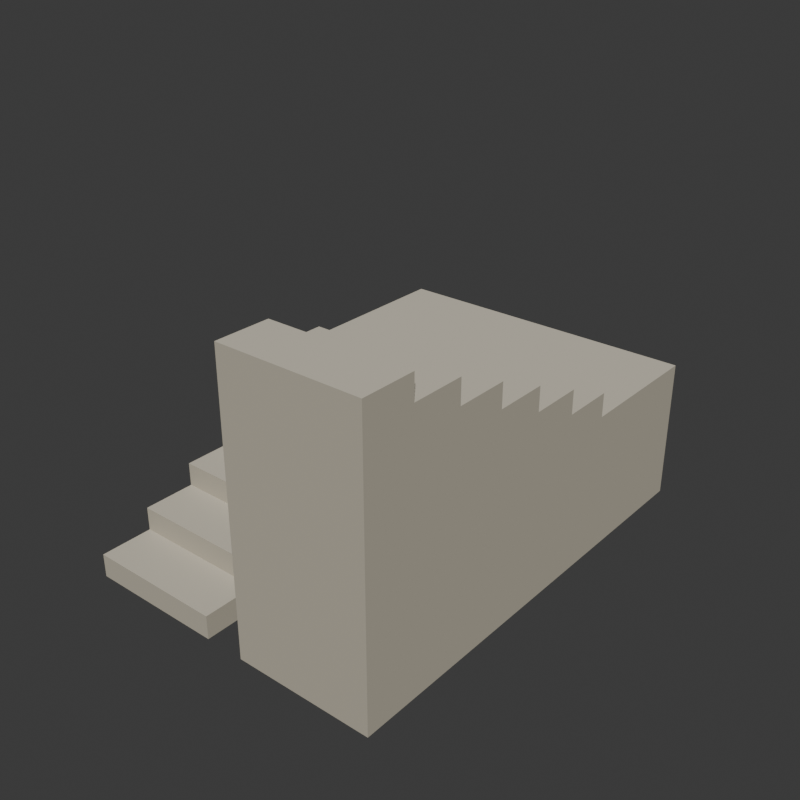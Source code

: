 # Source: source.blend  (saved by Blender 4.3.34; exported with 4.5.12 LTS)
import bpy
from mathutils import Matrix  # noqa: F401  (used for matrix-valued properties, if any)

bpy.ops.wm.read_factory_settings(use_empty=True)
scene = bpy.context.scene
scene.name = 'Scene'

# ---- collections
col_collection = bpy.data.collections.new('Collection'); scene.collection.children.link(col_collection)

# ---- materials (node trees are filled in below, after node groups)
mat_stonewholebody = bpy.data.materials.new('StoneWholeBody')
mat_stonewholebody.diffuse_color = (0.48, 0.44, 0.35, 1.0)
mat_stonefulltreadsandlanding = bpy.data.materials.new('StoneFullTreadsAndLanding')
mat_stonefulltreadsandlanding.diffuse_color = (0.65, 0.6, 0.49, 1.0)

# ---- material node trees
mat_stonewholebody.use_nodes = True; mat_stonewholebody.node_tree.nodes.clear()
_N = mat_stonewholebody.node_tree.nodes; _L = mat_stonewholebody.node_tree.links
n0 = _N.new('ShaderNodeBsdfPrincipled'); n0.name = 'Principled BSDF'; n0.location = (10, 300)
n0.inputs[0].default_value = (0.48, 0.44, 0.35, 1.0)
n0.inputs[2].default_value = 0.94
n1 = _N.new('ShaderNodeOutputMaterial'); n1.name = 'Material Output'; n1.location = (300, 300)
_L.new(n0.outputs[0], n1.inputs[0])
n1.is_active_output = True
mat_stonefulltreadsandlanding.use_nodes = True; mat_stonefulltreadsandlanding.node_tree.nodes.clear()
_N = mat_stonefulltreadsandlanding.node_tree.nodes; _L = mat_stonefulltreadsandlanding.node_tree.links
n0 = _N.new('ShaderNodeBsdfPrincipled'); n0.name = 'Principled BSDF'; n0.location = (10, 300)
n0.inputs[0].default_value = (0.65, 0.6, 0.49, 1.0)
n0.inputs[2].default_value = 0.88
n1 = _N.new('ShaderNodeOutputMaterial'); n1.name = 'Material Output'; n1.location = (300, 300)
_L.new(n0.outputs[0], n1.inputs[0])
n1.is_active_output = True

# ---- world
world_world = bpy.data.worlds.new('World'); scene.world = world_world
world_world.use_nodes = True; world_world.node_tree.nodes.clear()
_N = world_world.node_tree.nodes; _L = world_world.node_tree.links
n0 = _N.new('ShaderNodeOutputWorld'); n0.name = 'World Output'; n0.location = (300, 300)
n1 = _N.new('ShaderNodeBackground'); n1.name = 'Background'; n1.location = (10, 300)
n1.inputs[0].default_value = (0.05088, 0.05088, 0.05088, 1.0)
_L.new(n1.outputs[0], n0.inputs[0])
n0.is_active_output = True
world_world.color = (0.05088, 0.05088, 0.05088)
world_world.sun_shadow_jitter_overblur = 0.0

# ---- meshes
me_wholehalfturnparallelflightsandlandingmesh = bpy.data.meshes.new('WholeHalfTurnParallelFlightsAndLandingMesh')
me_wholehalfturnparallelflightsandlandingmesh.from_pydata([(-1.2, -1.725, 0.0), (-0.15, -1.725, 0.0), (-1.2, -1.325, 0.0), (-0.15, -1.325, 0.0), (-1.2, -1.725, 0.18), (-0.15, -1.725, 0.18), (-1.2, -1.325, 0.18), (-0.15, -1.325, 0.18), (-1.2, -0.925, 0.0), (-0.15, -0.925, 0.0), (-1.2, -0.925, 0.18), (-0.15, -0.925, 0.18), (-1.2, -1.325, 0.36), (-0.15, -1.325, 0.36), (-1.2, -0.925, 0.36), (-0.15, -0.925, 0.36), (-1.2, -0.525, 0.0), (-0.15, -0.525, 0.0), (-1.2, -0.525, 0.18), (-0.15, -0.525, 0.18), (-1.2, -0.525, 0.36), (-0.15, -0.525, 0.36), (-1.2, -0.925, 0.54), (-0.15, -0.925, 0.54), (-1.2, -0.525, 0.54), (-0.15, -0.525, 0.54), (-1.2, -0.125, 0.0), (-0.15, -0.125, 0.0), (-1.2, -0.125, 0.18), (-0.15, -0.125, 0.18), (-1.2, -0.125, 0.36), (-0.15, -0.125, 0.36), (-1.2, -0.125, 0.54), (-0.15, -0.125, 0.54), (-1.2, -0.525, 0.72), (-0.15, -0.525, 0.72), (-1.2, -0.125, 0.72), (-0.15, -0.125, 0.72), (-1.2, 0.275, 0.0), (-0.15, 0.275, 0.0), (-1.2, 0.275, 0.18), (-0.15, 0.275, 0.18), (-1.2, 0.275, 0.36), (-0.15, 0.275, 0.36), (-1.2, 0.275, 0.54), (-0.15, 0.275, 0.54), (-1.2, 0.275, 0.72), (-0.15, 0.275, 0.72), (-1.2, -0.125, 0.9), (-0.15, -0.125, 0.9), (-1.2, 0.275, 0.9), (-0.15, 0.275, 0.9), (-1.2, 0.675, 0.0), (-0.15, 0.675, 0.0), (-1.2, 0.675, 0.18), (-0.15, 0.675, 0.18), (-1.2, 0.675, 0.36), (-0.15, 0.675, 0.36), (-1.2, 0.675, 0.54), (-0.15, 0.675, 0.54), (-1.2, 0.675, 0.72), (-0.15, 0.675, 0.72), (-1.2, 0.675, 0.9), (-0.15, 0.675, 0.9), (-1.2, 0.275, 1.08), (-0.15, 0.275, 1.08), (-1.2, 0.675, 1.08), (-0.15, 0.675, 1.08), (-1.2, 1.725, 0.0), (-0.15, 1.725, 0.0), (-1.2, 1.725, 0.18), (-0.15, 1.725, 0.18), (-1.2, 1.725, 0.36), (-0.15, 1.725, 0.36), (-1.2, 1.725, 0.54), (-0.15, 1.725, 0.54), (-1.2, 1.725, 0.72), (-0.15, 1.725, 0.72), (-1.2, 1.725, 0.9), (-0.15, 1.725, 0.9), (-1.2, 1.725, 1.08), (-0.15, 1.725, 1.08), (0.15, 0.675, 0.0), (0.15, 1.725, 0.0), (0.15, 0.675, 0.18), (0.15, 1.725, 0.18), (0.15, 0.675, 0.36), (0.15, 1.725, 0.36), (0.15, 0.675, 0.54), (0.15, 1.725, 0.54), (0.15, 0.675, 0.72), (0.15, 1.725, 0.72), (0.15, 0.675, 0.9), (0.15, 1.725, 0.9), (0.15, 0.675, 1.08), (0.15, 1.725, 1.08), (0.15, -1.725, 0.0), (1.2, -1.725, 0.0), (0.15, -1.325, 0.0), (1.2, -1.325, 0.0), (0.15, -1.725, 0.18), (1.2, -1.725, 0.18), (0.15, -1.325, 0.18), (1.2, -1.325, 0.18), (0.15, -1.725, 0.36), (1.2, -1.725, 0.36), (0.15, -1.325, 0.36), (1.2, -1.325, 0.36), (0.15, -1.725, 0.54), (1.2, -1.725, 0.54), (0.15, -1.325, 0.54), (1.2, -1.325, 0.54), (0.15, -1.725, 0.72), (1.2, -1.725, 0.72), (0.15, -1.325, 0.72), (1.2, -1.325, 0.72), (0.15, -1.725, 0.9), (1.2, -1.725, 0.9), (0.15, -1.325, 0.9), (1.2, -1.325, 0.9), (0.15, -1.725, 1.08), (1.2, -1.725, 1.08), (0.15, -1.325, 1.08), (1.2, -1.325, 1.08), (0.15, -1.725, 1.26), (1.2, -1.725, 1.26), (0.15, -1.325, 1.26), (1.2, -1.325, 1.26), (0.15, -1.725, 1.44), (1.2, -1.725, 1.44), (0.15, -1.325, 1.44), (1.2, -1.325, 1.44), (0.15, -1.725, 1.62), (1.2, -1.725, 1.62), (0.15, -1.325, 1.62), (1.2, -1.325, 1.62), (0.15, -1.725, 1.8), (1.2, -1.725, 1.8), (0.15, -1.325, 1.8), (1.2, -1.325, 1.8), (0.15, -1.725, 1.98), (1.2, -1.725, 1.98), (0.15, -1.325, 1.98), (1.2, -1.325, 1.98), (0.15, -1.725, 2.16), (1.2, -1.725, 2.16), (0.15, -1.325, 2.16), (1.2, -1.325, 2.16), (0.15, -0.925, 0.0), (1.2, -0.925, 0.0), (0.15, -0.925, 0.18), (1.2, -0.925, 0.18), (0.15, -0.925, 0.36), (1.2, -0.925, 0.36), (0.15, -0.925, 0.54), (1.2, -0.925, 0.54), (0.15, -0.925, 0.72), (1.2, -0.925, 0.72), (0.15, -0.925, 0.9), (1.2, -0.925, 0.9), (0.15, -0.925, 1.08), (1.2, -0.925, 1.08), (0.15, -0.925, 1.26), (1.2, -0.925, 1.26), (0.15, -0.925, 1.44), (1.2, -0.925, 1.44), (0.15, -0.925, 1.62), (1.2, -0.925, 1.62), (0.15, -0.925, 1.8), (1.2, -0.925, 1.8), (0.15, -0.925, 1.98), (1.2, -0.925, 1.98), (0.15, -0.525, 0.0), (1.2, -0.525, 0.0), (0.15, -0.525, 0.18), (1.2, -0.525, 0.18), (0.15, -0.525, 0.36), (1.2, -0.525, 0.36), (0.15, -0.525, 0.54), (1.2, -0.525, 0.54), (0.15, -0.525, 0.72), (1.2, -0.525, 0.72), (0.15, -0.525, 0.9), (1.2, -0.525, 0.9), (0.15, -0.525, 1.08), (1.2, -0.525, 1.08), (0.15, -0.525, 1.26), (1.2, -0.525, 1.26), (0.15, -0.525, 1.44), (1.2, -0.525, 1.44), (0.15, -0.525, 1.62), (1.2, -0.525, 1.62), (0.15, -0.525, 1.8), (1.2, -0.525, 1.8), (0.15, -0.125, 0.0), (1.2, -0.125, 0.0), (0.15, -0.125, 0.18), (1.2, -0.125, 0.18), (0.15, -0.125, 0.36), (1.2, -0.125, 0.36), (0.15, -0.125, 0.54), (1.2, -0.125, 0.54), (0.15, -0.125, 0.72), (1.2, -0.125, 0.72), (0.15, -0.125, 0.9), (1.2, -0.125, 0.9), (0.15, -0.125, 1.08), (1.2, -0.125, 1.08), (0.15, -0.125, 1.26), (1.2, -0.125, 1.26), (0.15, -0.125, 1.44), (1.2, -0.125, 1.44), (0.15, -0.125, 1.62), (1.2, -0.125, 1.62), (0.15, 0.275, 0.0), (1.2, 0.275, 0.0), (0.15, 0.275, 0.18), (1.2, 0.275, 0.18), (0.15, 0.275, 0.36), (1.2, 0.275, 0.36), (0.15, 0.275, 0.54), (1.2, 0.275, 0.54), (0.15, 0.275, 0.72), (1.2, 0.275, 0.72), (0.15, 0.275, 0.9), (1.2, 0.275, 0.9), (0.15, 0.275, 1.08), (1.2, 0.275, 1.08), (0.15, 0.275, 1.26), (1.2, 0.275, 1.26), (0.15, 0.275, 1.44), (1.2, 0.275, 1.44), (1.2, 0.675, 0.0), (1.2, 0.675, 0.18), (1.2, 0.675, 0.36), (1.2, 0.675, 0.54), (1.2, 0.675, 0.72), (1.2, 0.675, 0.9), (1.2, 0.675, 1.08), (0.15, 0.675, 1.26), (1.2, 0.675, 1.26), (1.2, 1.725, 0.0), (1.2, 1.725, 0.18), (1.2, 1.725, 0.36), (1.2, 1.725, 0.54), (1.2, 1.725, 0.72), (1.2, 1.725, 0.9), (1.2, 1.725, 1.08)], [], [(0, 2, 3), (0, 3, 1), (4, 5, 7), (4, 7, 6), (0, 1, 5), (0, 5, 4), (0, 4, 6), (0, 6, 2), (1, 3, 7), (1, 7, 5), (2, 8, 9), (2, 9, 3), (2, 6, 10), (2, 10, 8), (3, 9, 11), (3, 11, 7), (12, 13, 15), (12, 15, 14), (6, 7, 13), (6, 13, 12), (6, 12, 14), (6, 14, 10), (7, 11, 15), (7, 15, 13), (8, 16, 17), (8, 17, 9), (8, 10, 18), (8, 18, 16), (9, 17, 19), (9, 19, 11), (10, 14, 20), (10, 20, 18), (11, 19, 21), (11, 21, 15), (22, 23, 25), (22, 25, 24), (14, 15, 23), (14, 23, 22), (14, 22, 24), (14, 24, 20), (15, 21, 25), (15, 25, 23), (16, 26, 27), (16, 27, 17), (16, 18, 28), (16, 28, 26), (17, 27, 29), (17, 29, 19), (18, 20, 30), (18, 30, 28), (19, 29, 31), (19, 31, 21), (20, 24, 32), (20, 32, 30), (21, 31, 33), (21, 33, 25), (34, 35, 37), (34, 37, 36), (24, 25, 35), (24, 35, 34), (24, 34, 36), (24, 36, 32), (25, 33, 37), (25, 37, 35), (26, 38, 39), (26, 39, 27), (26, 28, 40), (26, 40, 38), (27, 39, 41), (27, 41, 29), (28, 30, 42), (28, 42, 40), (29, 41, 43), (29, 43, 31), (30, 32, 44), (30, 44, 42), (31, 43, 45), (31, 45, 33), (32, 36, 46), (32, 46, 44), (33, 45, 47), (33, 47, 37), (48, 49, 51), (48, 51, 50), (36, 37, 49), (36, 49, 48), (36, 48, 50), (36, 50, 46), (37, 47, 51), (37, 51, 49), (38, 52, 53), (38, 53, 39), (38, 40, 54), (38, 54, 52), (39, 53, 55), (39, 55, 41), (40, 42, 56), (40, 56, 54), (41, 55, 57), (41, 57, 43), (42, 44, 58), (42, 58, 56), (43, 57, 59), (43, 59, 45), (44, 46, 60), (44, 60, 58), (45, 59, 61), (45, 61, 47), (46, 50, 62), (46, 62, 60), (47, 61, 63), (47, 63, 51), (64, 65, 67), (64, 67, 66), (50, 51, 65), (50, 65, 64), (50, 64, 66), (50, 66, 62), (51, 63, 67), (51, 67, 65), (52, 68, 69), (52, 69, 53), (68, 70, 71), (68, 71, 69), (52, 54, 70), (52, 70, 68), (70, 72, 73), (70, 73, 71), (54, 56, 72), (54, 72, 70), (72, 74, 75), (72, 75, 73), (56, 58, 74), (56, 74, 72), (74, 76, 77), (74, 77, 75), (58, 60, 76), (58, 76, 74), (76, 78, 79), (76, 79, 77), (60, 62, 78), (60, 78, 76), (66, 67, 81), (66, 81, 80), (78, 80, 81), (78, 81, 79), (62, 66, 80), (62, 80, 78), (53, 69, 83), (53, 83, 82), (53, 82, 84), (53, 84, 55), (69, 71, 85), (69, 85, 83), (55, 84, 86), (55, 86, 57), (71, 73, 87), (71, 87, 85), (57, 86, 88), (57, 88, 59), (73, 75, 89), (73, 89, 87), (59, 88, 90), (59, 90, 61), (75, 77, 91), (75, 91, 89), (61, 90, 92), (61, 92, 63), (77, 79, 93), (77, 93, 91), (67, 94, 95), (67, 95, 81), (63, 92, 94), (63, 94, 67), (79, 81, 95), (79, 95, 93), (96, 98, 99), (96, 99, 97), (96, 97, 101), (96, 101, 100), (96, 100, 102), (96, 102, 98), (97, 99, 103), (97, 103, 101), (100, 101, 105), (100, 105, 104), (100, 104, 106), (100, 106, 102), (101, 103, 107), (101, 107, 105), (104, 105, 109), (104, 109, 108), (104, 108, 110), (104, 110, 106), (105, 107, 111), (105, 111, 109), (108, 109, 113), (108, 113, 112), (108, 112, 114), (108, 114, 110), (109, 111, 115), (109, 115, 113), (112, 113, 117), (112, 117, 116), (112, 116, 118), (112, 118, 114), (113, 115, 119), (113, 119, 117), (116, 117, 121), (116, 121, 120), (116, 120, 122), (116, 122, 118), (117, 119, 123), (117, 123, 121), (120, 121, 125), (120, 125, 124), (120, 124, 126), (120, 126, 122), (121, 123, 127), (121, 127, 125), (124, 125, 129), (124, 129, 128), (124, 128, 130), (124, 130, 126), (125, 127, 131), (125, 131, 129), (128, 129, 133), (128, 133, 132), (128, 132, 134), (128, 134, 130), (129, 131, 135), (129, 135, 133), (132, 133, 137), (132, 137, 136), (132, 136, 138), (132, 138, 134), (133, 135, 139), (133, 139, 137), (136, 137, 141), (136, 141, 140), (136, 140, 142), (136, 142, 138), (137, 139, 143), (137, 143, 141), (144, 145, 147), (144, 147, 146), (140, 141, 145), (140, 145, 144), (142, 146, 147), (142, 147, 143), (140, 144, 146), (140, 146, 142), (141, 143, 147), (141, 147, 145), (98, 148, 149), (98, 149, 99), (98, 102, 150), (98, 150, 148), (99, 149, 151), (99, 151, 103), (102, 106, 152), (102, 152, 150), (103, 151, 153), (103, 153, 107), (106, 110, 154), (106, 154, 152), (107, 153, 155), (107, 155, 111), (110, 114, 156), (110, 156, 154), (111, 155, 157), (111, 157, 115), (114, 118, 158), (114, 158, 156), (115, 157, 159), (115, 159, 119), (118, 122, 160), (118, 160, 158), (119, 159, 161), (119, 161, 123), (122, 126, 162), (122, 162, 160), (123, 161, 163), (123, 163, 127), (126, 130, 164), (126, 164, 162), (127, 163, 165), (127, 165, 131), (130, 134, 166), (130, 166, 164), (131, 165, 167), (131, 167, 135), (134, 138, 168), (134, 168, 166), (135, 167, 169), (135, 169, 139), (142, 143, 171), (142, 171, 170), (168, 170, 171), (168, 171, 169), (138, 142, 170), (138, 170, 168), (139, 169, 171), (139, 171, 143), (148, 172, 173), (148, 173, 149), (148, 150, 174), (148, 174, 172), (149, 173, 175), (149, 175, 151), (150, 152, 176), (150, 176, 174), (151, 175, 177), (151, 177, 153), (152, 154, 178), (152, 178, 176), (153, 177, 179), (153, 179, 155), (154, 156, 180), (154, 180, 178), (155, 179, 181), (155, 181, 157), (156, 158, 182), (156, 182, 180), (157, 181, 183), (157, 183, 159), (158, 160, 184), (158, 184, 182), (159, 183, 185), (159, 185, 161), (160, 162, 186), (160, 186, 184), (161, 185, 187), (161, 187, 163), (162, 164, 188), (162, 188, 186), (163, 187, 189), (163, 189, 165), (164, 166, 190), (164, 190, 188), (165, 189, 191), (165, 191, 167), (168, 169, 193), (168, 193, 192), (190, 192, 193), (190, 193, 191), (166, 168, 192), (166, 192, 190), (167, 191, 193), (167, 193, 169), (172, 194, 195), (172, 195, 173), (172, 174, 196), (172, 196, 194), (173, 195, 197), (173, 197, 175), (174, 176, 198), (174, 198, 196), (175, 197, 199), (175, 199, 177), (176, 178, 200), (176, 200, 198), (177, 199, 201), (177, 201, 179), (178, 180, 202), (178, 202, 200), (179, 201, 203), (179, 203, 181), (180, 182, 204), (180, 204, 202), (181, 203, 205), (181, 205, 183), (182, 184, 206), (182, 206, 204), (183, 205, 207), (183, 207, 185), (184, 186, 208), (184, 208, 206), (185, 207, 209), (185, 209, 187), (186, 188, 210), (186, 210, 208), (187, 209, 211), (187, 211, 189), (190, 191, 213), (190, 213, 212), (210, 212, 213), (210, 213, 211), (188, 190, 212), (188, 212, 210), (189, 211, 213), (189, 213, 191), (194, 214, 215), (194, 215, 195), (194, 196, 216), (194, 216, 214), (195, 215, 217), (195, 217, 197), (196, 198, 218), (196, 218, 216), (197, 217, 219), (197, 219, 199), (198, 200, 220), (198, 220, 218), (199, 219, 221), (199, 221, 201), (200, 202, 222), (200, 222, 220), (201, 221, 223), (201, 223, 203), (202, 204, 224), (202, 224, 222), (203, 223, 225), (203, 225, 205), (204, 206, 226), (204, 226, 224), (205, 225, 227), (205, 227, 207), (206, 208, 228), (206, 228, 226), (207, 227, 229), (207, 229, 209), (210, 211, 231), (210, 231, 230), (228, 230, 231), (228, 231, 229), (208, 210, 230), (208, 230, 228), (209, 229, 231), (209, 231, 211), (214, 82, 232), (214, 232, 215), (214, 216, 84), (214, 84, 82), (215, 232, 233), (215, 233, 217), (216, 218, 86), (216, 86, 84), (217, 233, 234), (217, 234, 219), (218, 220, 88), (218, 88, 86), (219, 234, 235), (219, 235, 221), (220, 222, 90), (220, 90, 88), (221, 235, 236), (221, 236, 223), (222, 224, 92), (222, 92, 90), (223, 236, 237), (223, 237, 225), (224, 226, 94), (224, 94, 92), (225, 237, 238), (225, 238, 227), (228, 229, 240), (228, 240, 239), (94, 239, 240), (94, 240, 238), (226, 228, 239), (226, 239, 94), (227, 238, 240), (227, 240, 229), (82, 83, 241), (82, 241, 232), (83, 85, 242), (83, 242, 241), (232, 241, 242), (232, 242, 233), (85, 87, 243), (85, 243, 242), (233, 242, 243), (233, 243, 234), (87, 89, 244), (87, 244, 243), (234, 243, 244), (234, 244, 235), (89, 91, 245), (89, 245, 244), (235, 244, 245), (235, 245, 236), (91, 93, 246), (91, 246, 245), (236, 245, 246), (236, 246, 237), (94, 238, 247), (94, 247, 95), (93, 95, 247), (93, 247, 246), (237, 246, 247), (237, 247, 238)])
me_wholehalfturnparallelflightsandlandingmesh.polygons.foreach_set('material_index', [0, 0, 1, 1, 0, 0, 0, 0, 0, 0, 0, 0, 0, 0, 0, 0, 1, 1, 0, 0, 0, 0, 0, 0, 0, 0, 0, 0, 0, 0, 0, 0, 0, 0, 1, 1, 0, 0, 0, 0, 0, 0, 0, 0, 0, 0, 0, 0, 0, 0, 0, 0, 0, 0, 0, 0, 1, 1, 0, 0, 0, 0, 0, 0, 0, 0, 0, 0, 0, 0, 0, 0, 0, 0, 0, 0, 0, 0, 0, 0, 0, 0, 1, 1, 0, 0, 0, 0, 0, 0, 0, 0, 0, 0, 0, 0, 0, 0, 0, 0, 0, 0, 0, 0, 0, 0, 0, 0, 0, 0, 0, 0, 1, 1, 0, 0, 0, 0, 0, 0, 0, 0, 0, 0, 0, 0, 0, 0, 0, 0, 0, 0, 0, 0, 0, 0, 0, 0, 0, 0, 0, 0, 1, 1, 0, 0, 0, 0, 0, 0, 0, 0, 0, 0, 0, 0, 0, 0, 0, 0, 0, 0, 0, 0, 0, 0, 0, 0, 0, 0, 1, 1, 0, 0, 0, 0, 0, 0, 0, 0, 0, 0, 0, 0, 0, 0, 0, 0, 0, 0, 0, 0, 0, 0, 0, 0, 0, 0, 0, 0, 0, 0, 0, 0, 0, 0, 0, 0, 0, 0, 0, 0, 0, 0, 0, 0, 0, 0, 0, 0, 0, 0, 0, 0, 0, 0, 0, 0, 0, 0, 0, 0, 0, 0, 0, 0, 0, 0, 0, 0, 0, 0, 0, 0, 1, 1, 0, 0, 0, 0, 0, 0, 0, 0, 0, 0, 0, 0, 0, 0, 0, 0, 0, 0, 0, 0, 0, 0, 0, 0, 0, 0, 0, 0, 0, 0, 0, 0, 0, 0, 0, 0, 0, 0, 0, 0, 0, 0, 0, 0, 0, 0, 0, 0, 0, 0, 1, 1, 0, 0, 0, 0, 0, 0, 0, 0, 0, 0, 0, 0, 0, 0, 0, 0, 0, 0, 0, 0, 0, 0, 0, 0, 0, 0, 0, 0, 0, 0, 0, 0, 0, 0, 0, 0, 0, 0, 0, 0, 0, 0, 0, 0, 1, 1, 0, 0, 0, 0, 0, 0, 0, 0, 0, 0, 0, 0, 0, 0, 0, 0, 0, 0, 0, 0, 0, 0, 0, 0, 0, 0, 0, 0, 0, 0, 0, 0, 0, 0, 0, 0, 0, 0, 0, 0, 1, 1, 0, 0, 0, 0, 0, 0, 0, 0, 0, 0, 0, 0, 0, 0, 0, 0, 0, 0, 0, 0, 0, 0, 0, 0, 0, 0, 0, 0, 0, 0, 0, 0, 0, 0, 0, 0, 1, 1, 0, 0, 0, 0, 0, 0, 0, 0, 0, 0, 0, 0, 0, 0, 0, 0, 0, 0, 0, 0, 0, 0, 0, 0, 0, 0, 0, 0, 0, 0, 0, 0, 1, 1, 0, 0, 0, 0, 0, 0, 0, 0, 0, 0, 0, 0, 0, 0, 0, 0, 0, 0, 0, 0, 0, 0, 0, 0, 0, 0, 0, 0, 1, 1, 0, 0, 0, 0])
me_wholehalfturnparallelflightsandlandingmesh.materials.append(mat_stonewholebody)
me_wholehalfturnparallelflightsandlandingmesh.materials.append(mat_stonefulltreadsandlanding)
me_wholehalfturnparallelflightsandlandingmesh.update()

# ---- objects
ob_wholehalfturnparallelflightsandlanding = bpy.data.objects.new('WholeHalfTurnParallelFlightsAndLanding', me_wholehalfturnparallelflightsandlandingmesh)

# ---- transforms, parenting, visibility, modifiers, constraints
ob_wholehalfturnparallelflightsandlanding.location = (0.0, 0.0, 0.0)

# ---- collection membership
scene.collection.objects.link(ob_wholehalfturnparallelflightsandlanding)

# ---- scene / render settings (as saved in the file)
scene.frame_start = 1; scene.frame_end = 250; scene.frame_set(1)
scene.render.engine = 'CYCLES'
scene.render.resolution_x = 640
scene.render.resolution_y = 640
scene.render.use_compositing = False
scene.cycles.use_denoising = False
scene.cycles.samples = 128
scene.cycles.use_adaptive_sampling = False
bpy.context.view_layer.update()

# ---- added for rendering (the .blend has no active camera and no usable light): camera, sun
cam_auto = bpy.data.cameras.new('AutoCamera')
cam_auto.lens = 50.0
cam_auto.sensor_width = 36.0
cam_auto.clip_end = 1000.0
ob_auto_camera = bpy.data.objects.new('AutoCamera', cam_auto)
scene.collection.objects.link(ob_auto_camera)
ob_auto_camera.location = (4.37193, -5.24632, 4.57754)
ob_auto_camera.rotation_euler = (1.09748, -7.21219e-08, 0.694738)
scene.camera = ob_auto_camera
light_auto_sun = bpy.data.lights.new('AutoSun', 'SUN')
light_auto_sun.energy = 3.0
light_auto_sun.angle = 0.0523599
ob_auto_sun = bpy.data.objects.new('AutoSun', light_auto_sun)
scene.collection.objects.link(ob_auto_sun)
ob_auto_sun.rotation_euler = (0.872665, 0.174533, 0.523599)
bpy.context.view_layer.update()

